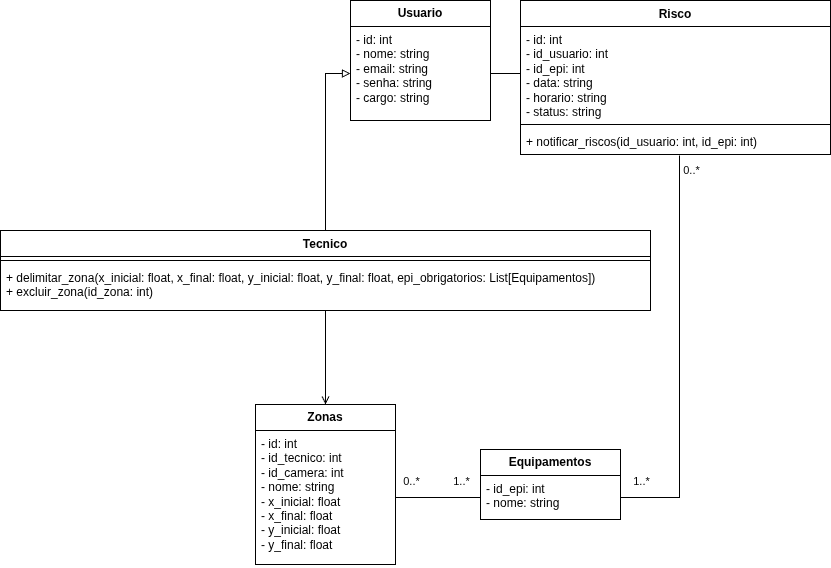

The diagram above was exported from draw.io. Its source (the exported page's mxGraphModel, read from the mxfile embedded in the PNG):
<mxGraphModel dx="1406" dy="780" grid="1" gridSize="10" guides="1" tooltips="1" connect="1" arrows="1" fold="1" page="1" pageScale="1" pageWidth="850" pageHeight="1100" math="0" shadow="0">
  <root>
    <mxCell id="0" />
    <mxCell id="1" parent="0" />
    <mxCell id="yHQfwgAxRXuKykMyXjNP-5" parent="1" style="swimlane;fontStyle=0;childLayout=stackLayout;horizontal=1;startSize=26;fillColor=none;horizontalStack=0;resizeParent=1;resizeParentMax=0;resizeLast=0;collapsible=1;marginBottom=0;whiteSpace=wrap;html=1;" value="&lt;b&gt;Usuario&lt;/b&gt;" vertex="1">
      <mxGeometry height="120" width="140" x="360" y="130" as="geometry" />
    </mxCell>
    <mxCell id="yHQfwgAxRXuKykMyXjNP-6" parent="yHQfwgAxRXuKykMyXjNP-5" style="text;strokeColor=none;fillColor=none;align=left;verticalAlign=top;spacingLeft=4;spacingRight=4;overflow=hidden;rotatable=0;points=[[0,0.5],[1,0.5]];portConstraint=eastwest;whiteSpace=wrap;html=1;" value="- id: int&lt;div&gt;- nome: string&lt;/div&gt;&lt;div&gt;- email: string&lt;/div&gt;&lt;div&gt;- senha: string&lt;/div&gt;&lt;div&gt;- cargo: string&lt;/div&gt;" vertex="1">
      <mxGeometry height="94" width="140" y="26" as="geometry" />
    </mxCell>
    <mxCell id="yHQfwgAxRXuKykMyXjNP-11" parent="1" style="swimlane;fontStyle=1;align=center;verticalAlign=top;childLayout=stackLayout;horizontal=1;startSize=26;horizontalStack=0;resizeParent=1;resizeParentMax=0;resizeLast=0;collapsible=1;marginBottom=0;whiteSpace=wrap;html=1;" value="Risco" vertex="1">
      <mxGeometry height="154" width="310" x="530" y="130" as="geometry" />
    </mxCell>
    <mxCell id="yHQfwgAxRXuKykMyXjNP-12" parent="yHQfwgAxRXuKykMyXjNP-11" style="text;strokeColor=none;fillColor=none;align=left;verticalAlign=top;spacingLeft=4;spacingRight=4;overflow=hidden;rotatable=0;points=[[0,0.5],[1,0.5]];portConstraint=eastwest;whiteSpace=wrap;html=1;" value="- id: int&lt;div&gt;- id_usuario: int&lt;/div&gt;&lt;div&gt;&lt;div&gt;&lt;span style=&quot;background-color: transparent; color: light-dark(rgb(0, 0, 0), rgb(255, 255, 255));&quot;&gt;- id_epi: int&lt;/span&gt;&lt;/div&gt;&lt;div&gt;&lt;span style=&quot;background-color: transparent; color: light-dark(rgb(0, 0, 0), rgb(255, 255, 255));&quot;&gt;- data: string&lt;/span&gt;&lt;/div&gt;&lt;div&gt;- horario: string&lt;/div&gt;&lt;div&gt;- status: string&lt;/div&gt;&lt;/div&gt;" vertex="1">
      <mxGeometry height="94" width="310" y="26" as="geometry" />
    </mxCell>
    <mxCell id="yHQfwgAxRXuKykMyXjNP-13" parent="yHQfwgAxRXuKykMyXjNP-11" style="line;strokeWidth=1;fillColor=none;align=left;verticalAlign=middle;spacingTop=-1;spacingLeft=3;spacingRight=3;rotatable=0;labelPosition=right;points=[];portConstraint=eastwest;strokeColor=inherit;" value="" vertex="1">
      <mxGeometry height="8" width="310" y="120" as="geometry" />
    </mxCell>
    <mxCell id="yHQfwgAxRXuKykMyXjNP-14" parent="yHQfwgAxRXuKykMyXjNP-11" style="text;strokeColor=none;fillColor=none;align=left;verticalAlign=top;spacingLeft=4;spacingRight=4;overflow=hidden;rotatable=0;points=[[0,0.5],[1,0.5]];portConstraint=eastwest;whiteSpace=wrap;html=1;" value="+ notificar_riscos(id_usuario: int, id_epi: int)" vertex="1">
      <mxGeometry height="26" width="310" y="128" as="geometry" />
    </mxCell>
    <mxCell id="yHQfwgAxRXuKykMyXjNP-16" parent="1" style="swimlane;fontStyle=0;childLayout=stackLayout;horizontal=1;startSize=26;fillColor=none;horizontalStack=0;resizeParent=1;resizeParentMax=0;resizeLast=0;collapsible=1;marginBottom=0;whiteSpace=wrap;html=1;" value="&lt;b&gt;Equipamentos&lt;/b&gt;" vertex="1">
      <mxGeometry height="70" width="140" x="490" y="579" as="geometry" />
    </mxCell>
    <mxCell id="yHQfwgAxRXuKykMyXjNP-17" parent="yHQfwgAxRXuKykMyXjNP-16" style="text;strokeColor=none;fillColor=none;align=left;verticalAlign=top;spacingLeft=4;spacingRight=4;overflow=hidden;rotatable=0;points=[[0,0.5],[1,0.5]];portConstraint=eastwest;whiteSpace=wrap;html=1;" value="- id_epi: int&lt;div&gt;- nome: string&lt;/div&gt;" vertex="1">
      <mxGeometry height="44" width="140" y="26" as="geometry" />
    </mxCell>
    <mxCell id="yHQfwgAxRXuKykMyXjNP-38" edge="1" parent="1" source="yHQfwgAxRXuKykMyXjNP-33" style="edgeStyle=orthogonalEdgeStyle;rounded=0;orthogonalLoop=1;jettySize=auto;html=1;exitX=0.5;exitY=0;exitDx=0;exitDy=0;entryX=0;entryY=0.5;entryDx=0;entryDy=0;endArrow=block;endFill=0;startArrow=none;startFill=0;" target="yHQfwgAxRXuKykMyXjNP-6">
      <mxGeometry relative="1" as="geometry" />
    </mxCell>
    <mxCell id="yHQfwgAxRXuKykMyXjNP-33" parent="1" style="swimlane;fontStyle=1;align=center;verticalAlign=top;childLayout=stackLayout;horizontal=1;startSize=26;horizontalStack=0;resizeParent=1;resizeParentMax=0;resizeLast=0;collapsible=1;marginBottom=0;whiteSpace=wrap;html=1;" value="Tecnico" vertex="1">
      <mxGeometry height="80" width="650" x="10" y="360" as="geometry" />
    </mxCell>
    <mxCell id="yHQfwgAxRXuKykMyXjNP-35" parent="yHQfwgAxRXuKykMyXjNP-33" style="line;strokeWidth=1;fillColor=none;align=left;verticalAlign=middle;spacingTop=-1;spacingLeft=3;spacingRight=3;rotatable=0;labelPosition=right;points=[];portConstraint=eastwest;strokeColor=inherit;" value="" vertex="1">
      <mxGeometry height="8" width="650" y="26" as="geometry" />
    </mxCell>
    <mxCell id="yHQfwgAxRXuKykMyXjNP-36" parent="yHQfwgAxRXuKykMyXjNP-33" style="text;strokeColor=none;fillColor=none;align=left;verticalAlign=top;spacingLeft=4;spacingRight=4;overflow=hidden;rotatable=0;points=[[0,0.5],[1,0.5]];portConstraint=eastwest;whiteSpace=wrap;html=1;" value="+ delimitar_zona(x_inicial: float, x_final: float, y_inicial: float, y_final: float, epi_obrigatorios: List[Equipamentos])&lt;div&gt;+ excluir_zona(id_zona: int)&lt;/div&gt;" vertex="1">
      <mxGeometry height="46" width="650" y="34" as="geometry" />
    </mxCell>
    <mxCell id="yHQfwgAxRXuKykMyXjNP-39" parent="1" style="swimlane;fontStyle=0;childLayout=stackLayout;horizontal=1;startSize=26;fillColor=none;horizontalStack=0;resizeParent=1;resizeParentMax=0;resizeLast=0;collapsible=1;marginBottom=0;whiteSpace=wrap;html=1;" value="&lt;span style=&quot;font-weight: 700;&quot;&gt;Zonas&lt;/span&gt;" vertex="1">
      <mxGeometry height="160" width="140" x="265" y="534" as="geometry" />
    </mxCell>
    <mxCell id="yHQfwgAxRXuKykMyXjNP-40" parent="yHQfwgAxRXuKykMyXjNP-39" style="text;strokeColor=none;fillColor=none;align=left;verticalAlign=top;spacingLeft=4;spacingRight=4;overflow=hidden;rotatable=0;points=[[0,0.5],[1,0.5]];portConstraint=eastwest;whiteSpace=wrap;html=1;" value="- id: int&lt;div&gt;- id_tecnico: int&lt;br&gt;&lt;div&gt;- id_camera: int&lt;/div&gt;&lt;div&gt;- nome: string&lt;/div&gt;&lt;div&gt;- x_inicial: float&lt;/div&gt;&lt;div&gt;- x_final: float&lt;/div&gt;&lt;div&gt;- y_inicial: float&lt;/div&gt;&lt;div&gt;- y_final: float&lt;/div&gt;&lt;/div&gt;" vertex="1">
      <mxGeometry height="134" width="140" y="26" as="geometry" />
    </mxCell>
    <mxCell id="yHQfwgAxRXuKykMyXjNP-43" edge="1" parent="1" source="yHQfwgAxRXuKykMyXjNP-39" style="edgeStyle=orthogonalEdgeStyle;rounded=0;orthogonalLoop=1;jettySize=auto;html=1;exitX=0.5;exitY=0;exitDx=0;exitDy=0;entryX=0.5;entryY=1;entryDx=0;entryDy=0;entryPerimeter=0;endArrow=none;endFill=0;startArrow=open;startFill=0;" target="yHQfwgAxRXuKykMyXjNP-36">
      <mxGeometry relative="1" as="geometry" />
    </mxCell>
    <mxCell id="yHQfwgAxRXuKykMyXjNP-45" edge="1" parent="1" source="yHQfwgAxRXuKykMyXjNP-12" style="edgeStyle=orthogonalEdgeStyle;rounded=0;orthogonalLoop=1;jettySize=auto;html=1;exitX=0;exitY=0.5;exitDx=0;exitDy=0;entryX=1;entryY=0.5;entryDx=0;entryDy=0;endArrow=none;endFill=0;startArrow=none;startFill=0;" target="yHQfwgAxRXuKykMyXjNP-6">
      <mxGeometry relative="1" as="geometry" />
    </mxCell>
    <mxCell id="yHQfwgAxRXuKykMyXjNP-46" edge="1" parent="1" source="yHQfwgAxRXuKykMyXjNP-14" style="edgeStyle=orthogonalEdgeStyle;rounded=0;orthogonalLoop=1;jettySize=auto;html=1;exitX=0.513;exitY=1.038;exitDx=0;exitDy=0;entryX=1;entryY=0.5;entryDx=0;entryDy=0;exitPerimeter=0;endArrow=none;endFill=0;startArrow=none;startFill=0;" target="yHQfwgAxRXuKykMyXjNP-17">
      <mxGeometry relative="1" as="geometry" />
    </mxCell>
    <mxCell id="yHQfwgAxRXuKykMyXjNP-50" connectable="0" parent="yHQfwgAxRXuKykMyXjNP-46" style="edgeLabel;html=1;align=center;verticalAlign=middle;resizable=0;points=[];" value="0..*" vertex="1">
      <mxGeometry relative="1" x="-0.8254" y="3" as="geometry">
        <mxPoint x="8" y="-20" as="offset" />
      </mxGeometry>
    </mxCell>
    <mxCell id="yHQfwgAxRXuKykMyXjNP-51" connectable="0" parent="yHQfwgAxRXuKykMyXjNP-46" style="edgeLabel;html=1;align=center;verticalAlign=middle;resizable=0;points=[];" value="1..*" vertex="1">
      <mxGeometry relative="1" x="0.8404" as="geometry">
        <mxPoint x="-12" y="-17" as="offset" />
      </mxGeometry>
    </mxCell>
    <mxCell id="yHQfwgAxRXuKykMyXjNP-47" edge="1" parent="1" source="yHQfwgAxRXuKykMyXjNP-40" style="edgeStyle=orthogonalEdgeStyle;rounded=0;orthogonalLoop=1;jettySize=auto;html=1;exitX=1;exitY=0.5;exitDx=0;exitDy=0;endArrow=none;endFill=0;startArrow=none;startFill=0;" target="yHQfwgAxRXuKykMyXjNP-17">
      <mxGeometry relative="1" as="geometry" />
    </mxCell>
    <mxCell id="yHQfwgAxRXuKykMyXjNP-48" connectable="0" parent="yHQfwgAxRXuKykMyXjNP-47" style="edgeLabel;html=1;align=center;verticalAlign=middle;resizable=0;points=[];" value="0..*" vertex="1">
      <mxGeometry relative="1" x="0.2235" y="-1" as="geometry">
        <mxPoint x="-37" y="-18" as="offset" />
      </mxGeometry>
    </mxCell>
    <mxCell id="yHQfwgAxRXuKykMyXjNP-49" connectable="0" parent="yHQfwgAxRXuKykMyXjNP-47" style="edgeLabel;html=1;align=center;verticalAlign=middle;resizable=0;points=[];" value="1..*" vertex="1">
      <mxGeometry relative="1" x="0.1529" as="geometry">
        <mxPoint x="16" y="-17" as="offset" />
      </mxGeometry>
    </mxCell>
  </root>
</mxGraphModel>